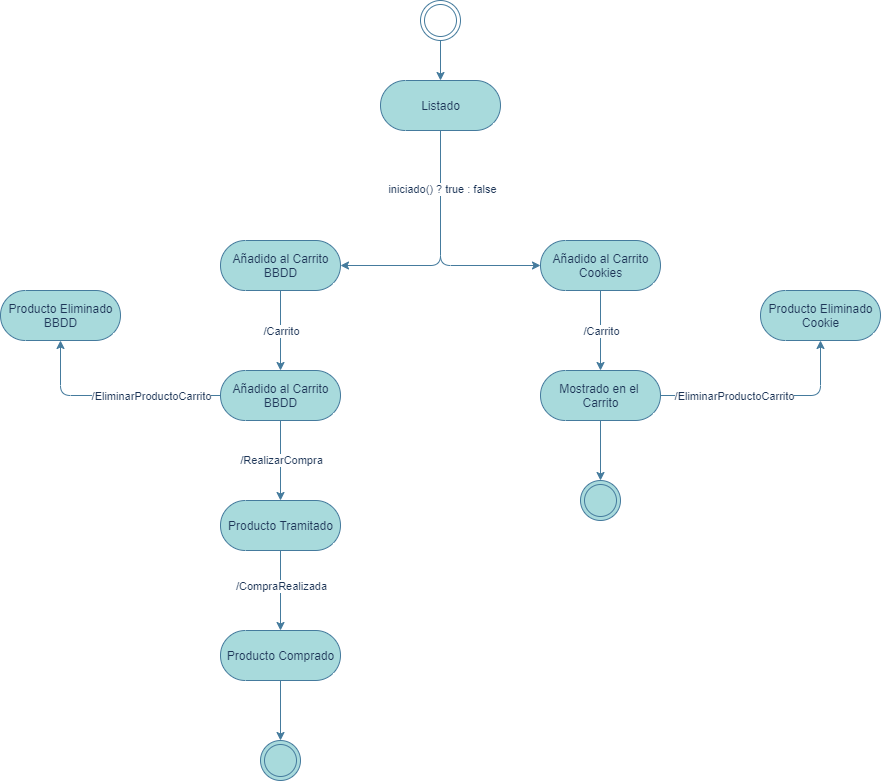

The diagram above was exported from draw.io. Its source (the exported page's mxGraphModel, read from the mxfile embedded in the PNG):
<mxGraphModel dx="2201" dy="772" grid="1" gridSize="10" guides="1" tooltips="1" connect="1" arrows="1" fold="1" page="1" pageScale="1" pageWidth="827" pageHeight="1169" math="0" shadow="0">
  <root>
    <mxCell id="zZ7KLjt-gs6NxlXh3jw6-0" />
    <mxCell id="zZ7KLjt-gs6NxlXh3jw6-1" parent="zZ7KLjt-gs6NxlXh3jw6-0" />
    <mxCell id="38Q_c9g7OqkyiKSqj4VN-0" style="edgeStyle=orthogonalEdgeStyle;curved=0;rounded=1;sketch=0;orthogonalLoop=1;jettySize=auto;html=1;exitX=0.5;exitY=1;exitDx=0;exitDy=0;entryX=0.5;entryY=0.5;entryDx=0;entryDy=-25;entryPerimeter=0;fontColor=#1D3557;strokeColor=#457B9D;fillColor=#A8DADC;" parent="zZ7KLjt-gs6NxlXh3jw6-1" source="ZteK0sCLk0yoo8LQupYj-1" target="ZteK0sCLk0yoo8LQupYj-4" edge="1">
      <mxGeometry relative="1" as="geometry" />
    </mxCell>
    <mxCell id="ZteK0sCLk0yoo8LQupYj-1" value="" style="ellipse;shape=doubleEllipse;whiteSpace=wrap;html=1;aspect=fixed;rounded=0;sketch=0;fontColor=#1D3557;strokeColor=#457B9D;fillColor=none;" parent="zZ7KLjt-gs6NxlXh3jw6-1" vertex="1">
      <mxGeometry x="400" width="40" height="40" as="geometry" />
    </mxCell>
    <mxCell id="ZteK0sCLk0yoo8LQupYj-24" style="edgeStyle=orthogonalEdgeStyle;curved=0;rounded=1;sketch=0;orthogonalLoop=1;jettySize=auto;html=1;entryX=0;entryY=0.5;entryDx=0;entryDy=0;entryPerimeter=0;fontColor=#1D3557;strokeColor=#457B9D;fillColor=#A8DADC;exitX=0.5;exitY=0.5;exitDx=0;exitDy=25;exitPerimeter=0;" parent="zZ7KLjt-gs6NxlXh3jw6-1" source="ZteK0sCLk0yoo8LQupYj-4" target="ZteK0sCLk0yoo8LQupYj-19" edge="1">
      <mxGeometry relative="1" as="geometry" />
    </mxCell>
    <mxCell id="ZteK0sCLk0yoo8LQupYj-25" style="edgeStyle=orthogonalEdgeStyle;curved=0;rounded=1;sketch=0;orthogonalLoop=1;jettySize=auto;html=1;exitX=0.5;exitY=0.5;exitDx=0;exitDy=25;exitPerimeter=0;entryX=1;entryY=0.5;entryDx=0;entryDy=0;entryPerimeter=0;fontColor=#1D3557;strokeColor=#457B9D;fillColor=#A8DADC;" parent="zZ7KLjt-gs6NxlXh3jw6-1" source="ZteK0sCLk0yoo8LQupYj-4" target="ZteK0sCLk0yoo8LQupYj-17" edge="1">
      <mxGeometry relative="1" as="geometry" />
    </mxCell>
    <mxCell id="ZteK0sCLk0yoo8LQupYj-26" value="iniciado() ? true : false" style="edgeLabel;html=1;align=center;verticalAlign=middle;resizable=0;points=[];fontColor=#1D3557;" parent="ZteK0sCLk0yoo8LQupYj-25" vertex="1" connectable="0">
      <mxGeometry x="-0.5063" y="1" relative="1" as="geometry">
        <mxPoint as="offset" />
      </mxGeometry>
    </mxCell>
    <mxCell id="ZteK0sCLk0yoo8LQupYj-4" value="Listado" style="html=1;dashed=0;whitespace=wrap;shape=mxgraph.dfd.start;rounded=0;sketch=0;strokeColor=#457B9D;fillColor=#A8DADC;fontColor=#1D3557;" parent="zZ7KLjt-gs6NxlXh3jw6-1" vertex="1">
      <mxGeometry x="360" y="80" width="120" height="50" as="geometry" />
    </mxCell>
    <mxCell id="ZteK0sCLk0yoo8LQupYj-33" value="" style="edgeStyle=orthogonalEdgeStyle;curved=0;rounded=1;sketch=0;orthogonalLoop=1;jettySize=auto;html=1;fontColor=#1D3557;strokeColor=#457B9D;fillColor=#A8DADC;" parent="zZ7KLjt-gs6NxlXh3jw6-1" source="ZteK0sCLk0yoo8LQupYj-17" target="ZteK0sCLk0yoo8LQupYj-32" edge="1">
      <mxGeometry relative="1" as="geometry" />
    </mxCell>
    <mxCell id="ZteK0sCLk0yoo8LQupYj-34" value="/Carrito" style="edgeLabel;html=1;align=center;verticalAlign=middle;resizable=0;points=[];fontColor=#1D3557;" parent="ZteK0sCLk0yoo8LQupYj-33" vertex="1" connectable="0">
      <mxGeometry x="-0.2914" relative="1" as="geometry">
        <mxPoint y="12" as="offset" />
      </mxGeometry>
    </mxCell>
    <mxCell id="ZteK0sCLk0yoo8LQupYj-17" value="Añadido al Carrito&lt;br&gt;BBDD" style="html=1;dashed=0;whitespace=wrap;shape=mxgraph.dfd.start;rounded=0;sketch=0;strokeColor=#457B9D;fillColor=#A8DADC;fontColor=#1D3557;" parent="zZ7KLjt-gs6NxlXh3jw6-1" vertex="1">
      <mxGeometry x="200" y="240" width="120" height="50" as="geometry" />
    </mxCell>
    <mxCell id="ZteK0sCLk0yoo8LQupYj-29" value="" style="edgeStyle=orthogonalEdgeStyle;curved=0;rounded=1;sketch=0;orthogonalLoop=1;jettySize=auto;html=1;fontColor=#1D3557;strokeColor=#457B9D;fillColor=#A8DADC;" parent="zZ7KLjt-gs6NxlXh3jw6-1" source="ZteK0sCLk0yoo8LQupYj-19" target="ZteK0sCLk0yoo8LQupYj-28" edge="1">
      <mxGeometry relative="1" as="geometry" />
    </mxCell>
    <mxCell id="ZteK0sCLk0yoo8LQupYj-30" value="/Carrito" style="edgeLabel;html=1;align=center;verticalAlign=middle;resizable=0;points=[];fontColor=#1D3557;" parent="ZteK0sCLk0yoo8LQupYj-29" vertex="1" connectable="0">
      <mxGeometry x="-0.3086" y="-2" relative="1" as="geometry">
        <mxPoint x="2" y="12" as="offset" />
      </mxGeometry>
    </mxCell>
    <mxCell id="ZteK0sCLk0yoo8LQupYj-19" value="Añadido al Carrito&lt;br&gt;Cookies" style="html=1;dashed=0;whitespace=wrap;shape=mxgraph.dfd.start;rounded=0;sketch=0;strokeColor=#457B9D;fillColor=#A8DADC;fontColor=#1D3557;" parent="zZ7KLjt-gs6NxlXh3jw6-1" vertex="1">
      <mxGeometry x="520" y="240" width="120" height="50" as="geometry" />
    </mxCell>
    <mxCell id="38Q_c9g7OqkyiKSqj4VN-3" value="" style="edgeStyle=orthogonalEdgeStyle;curved=0;rounded=1;sketch=0;orthogonalLoop=1;jettySize=auto;html=1;fontColor=#1D3557;strokeColor=#457B9D;fillColor=#A8DADC;" parent="zZ7KLjt-gs6NxlXh3jw6-1" source="ZteK0sCLk0yoo8LQupYj-28" target="38Q_c9g7OqkyiKSqj4VN-2" edge="1">
      <mxGeometry relative="1" as="geometry" />
    </mxCell>
    <mxCell id="38Q_c9g7OqkyiKSqj4VN-4" value="/EliminarProductoCarrito" style="edgeLabel;html=1;align=center;verticalAlign=middle;resizable=0;points=[];fontColor=#1D3557;" parent="38Q_c9g7OqkyiKSqj4VN-3" vertex="1" connectable="0">
      <mxGeometry x="-0.3195" relative="1" as="geometry">
        <mxPoint as="offset" />
      </mxGeometry>
    </mxCell>
    <mxCell id="38Q_c9g7OqkyiKSqj4VN-13" style="edgeStyle=orthogonalEdgeStyle;curved=0;rounded=1;sketch=0;orthogonalLoop=1;jettySize=auto;html=1;entryX=0.5;entryY=0;entryDx=0;entryDy=0;fontColor=#1D3557;strokeColor=#457B9D;fillColor=#A8DADC;" parent="zZ7KLjt-gs6NxlXh3jw6-1" source="ZteK0sCLk0yoo8LQupYj-28" target="38Q_c9g7OqkyiKSqj4VN-12" edge="1">
      <mxGeometry relative="1" as="geometry" />
    </mxCell>
    <mxCell id="ZteK0sCLk0yoo8LQupYj-28" value="Mostrado en el &lt;br&gt;Carrito" style="html=1;dashed=0;whitespace=wrap;shape=mxgraph.dfd.start;rounded=0;sketch=0;strokeColor=#457B9D;fillColor=#A8DADC;fontColor=#1D3557;" parent="zZ7KLjt-gs6NxlXh3jw6-1" vertex="1">
      <mxGeometry x="520" y="370" width="120" height="50" as="geometry" />
    </mxCell>
    <mxCell id="38Q_c9g7OqkyiKSqj4VN-6" value="" style="edgeStyle=orthogonalEdgeStyle;curved=0;rounded=1;sketch=0;orthogonalLoop=1;jettySize=auto;html=1;fontColor=#1D3557;strokeColor=#457B9D;fillColor=#A8DADC;" parent="zZ7KLjt-gs6NxlXh3jw6-1" source="ZteK0sCLk0yoo8LQupYj-32" target="38Q_c9g7OqkyiKSqj4VN-5" edge="1">
      <mxGeometry relative="1" as="geometry" />
    </mxCell>
    <mxCell id="38Q_c9g7OqkyiKSqj4VN-7" value="/EliminarProductoCarrito" style="edgeLabel;html=1;align=center;verticalAlign=middle;resizable=0;points=[];fontColor=#1D3557;" parent="38Q_c9g7OqkyiKSqj4VN-6" vertex="1" connectable="0">
      <mxGeometry x="-0.1609" relative="1" as="geometry">
        <mxPoint x="20" as="offset" />
      </mxGeometry>
    </mxCell>
    <mxCell id="38Q_c9g7OqkyiKSqj4VN-9" value="" style="edgeStyle=orthogonalEdgeStyle;curved=0;rounded=1;sketch=0;orthogonalLoop=1;jettySize=auto;html=1;fontColor=#1D3557;strokeColor=#457B9D;fillColor=#A8DADC;" parent="zZ7KLjt-gs6NxlXh3jw6-1" source="ZteK0sCLk0yoo8LQupYj-32" target="38Q_c9g7OqkyiKSqj4VN-8" edge="1">
      <mxGeometry relative="1" as="geometry" />
    </mxCell>
    <mxCell id="38Q_c9g7OqkyiKSqj4VN-10" value="/RealizarCompra" style="edgeLabel;html=1;align=center;verticalAlign=middle;resizable=0;points=[];fontColor=#1D3557;" parent="38Q_c9g7OqkyiKSqj4VN-9" vertex="1" connectable="0">
      <mxGeometry x="-0.2655" y="-1" relative="1" as="geometry">
        <mxPoint x="1" y="10" as="offset" />
      </mxGeometry>
    </mxCell>
    <mxCell id="ZteK0sCLk0yoo8LQupYj-32" value="Añadido al Carrito&lt;br&gt;BBDD" style="html=1;dashed=0;whitespace=wrap;shape=mxgraph.dfd.start;rounded=0;sketch=0;strokeColor=#457B9D;fillColor=#A8DADC;fontColor=#1D3557;" parent="zZ7KLjt-gs6NxlXh3jw6-1" vertex="1">
      <mxGeometry x="200" y="370" width="120" height="50" as="geometry" />
    </mxCell>
    <mxCell id="38Q_c9g7OqkyiKSqj4VN-2" value="Producto Eliminado&lt;br&gt;Cookie" style="html=1;dashed=0;whitespace=wrap;shape=mxgraph.dfd.start;rounded=0;sketch=0;strokeColor=#457B9D;fillColor=#A8DADC;fontColor=#1D3557;" parent="zZ7KLjt-gs6NxlXh3jw6-1" vertex="1">
      <mxGeometry x="740" y="290" width="120" height="50" as="geometry" />
    </mxCell>
    <mxCell id="38Q_c9g7OqkyiKSqj4VN-5" value="Producto Eliminado&lt;br&gt;BBDD" style="html=1;dashed=0;whitespace=wrap;shape=mxgraph.dfd.start;rounded=0;sketch=0;strokeColor=#457B9D;fillColor=#A8DADC;fontColor=#1D3557;" parent="zZ7KLjt-gs6NxlXh3jw6-1" vertex="1">
      <mxGeometry x="-20" y="290" width="120" height="50" as="geometry" />
    </mxCell>
    <mxCell id="38Q_c9g7OqkyiKSqj4VN-15" value="" style="edgeStyle=orthogonalEdgeStyle;curved=0;rounded=1;sketch=0;orthogonalLoop=1;jettySize=auto;html=1;fontColor=#1D3557;strokeColor=#457B9D;fillColor=#A8DADC;" parent="zZ7KLjt-gs6NxlXh3jw6-1" source="38Q_c9g7OqkyiKSqj4VN-8" target="38Q_c9g7OqkyiKSqj4VN-14" edge="1">
      <mxGeometry relative="1" as="geometry" />
    </mxCell>
    <mxCell id="38Q_c9g7OqkyiKSqj4VN-18" value="/CompraRealizada" style="edgeLabel;html=1;align=center;verticalAlign=middle;resizable=0;points=[];fontColor=#1D3557;" parent="38Q_c9g7OqkyiKSqj4VN-15" vertex="1" connectable="0">
      <mxGeometry x="-0.2224" y="-1" relative="1" as="geometry">
        <mxPoint x="1" y="4" as="offset" />
      </mxGeometry>
    </mxCell>
    <mxCell id="38Q_c9g7OqkyiKSqj4VN-8" value="Producto Tramitado" style="html=1;dashed=0;whitespace=wrap;shape=mxgraph.dfd.start;rounded=0;sketch=0;strokeColor=#457B9D;fillColor=#A8DADC;fontColor=#1D3557;" parent="zZ7KLjt-gs6NxlXh3jw6-1" vertex="1">
      <mxGeometry x="200" y="500" width="120" height="50" as="geometry" />
    </mxCell>
    <mxCell id="38Q_c9g7OqkyiKSqj4VN-12" value="" style="ellipse;shape=doubleEllipse;whiteSpace=wrap;html=1;aspect=fixed;rounded=0;sketch=0;fontColor=#1D3557;strokeColor=#457B9D;fillColor=#A8DADC;" parent="zZ7KLjt-gs6NxlXh3jw6-1" vertex="1">
      <mxGeometry x="560" y="480" width="40" height="40" as="geometry" />
    </mxCell>
    <mxCell id="38Q_c9g7OqkyiKSqj4VN-17" style="edgeStyle=orthogonalEdgeStyle;curved=0;rounded=1;sketch=0;orthogonalLoop=1;jettySize=auto;html=1;entryX=0.5;entryY=0;entryDx=0;entryDy=0;fontColor=#1D3557;strokeColor=#457B9D;fillColor=#A8DADC;" parent="zZ7KLjt-gs6NxlXh3jw6-1" source="38Q_c9g7OqkyiKSqj4VN-14" target="38Q_c9g7OqkyiKSqj4VN-16" edge="1">
      <mxGeometry relative="1" as="geometry" />
    </mxCell>
    <mxCell id="38Q_c9g7OqkyiKSqj4VN-14" value="Producto Comprado" style="html=1;dashed=0;whitespace=wrap;shape=mxgraph.dfd.start;rounded=0;sketch=0;strokeColor=#457B9D;fillColor=#A8DADC;fontColor=#1D3557;" parent="zZ7KLjt-gs6NxlXh3jw6-1" vertex="1">
      <mxGeometry x="200" y="630" width="120" height="50" as="geometry" />
    </mxCell>
    <mxCell id="38Q_c9g7OqkyiKSqj4VN-16" value="" style="ellipse;shape=doubleEllipse;whiteSpace=wrap;html=1;aspect=fixed;rounded=0;sketch=0;fontColor=#1D3557;strokeColor=#457B9D;fillColor=#A8DADC;" parent="zZ7KLjt-gs6NxlXh3jw6-1" vertex="1">
      <mxGeometry x="240" y="740" width="40" height="40" as="geometry" />
    </mxCell>
  </root>
</mxGraphModel>